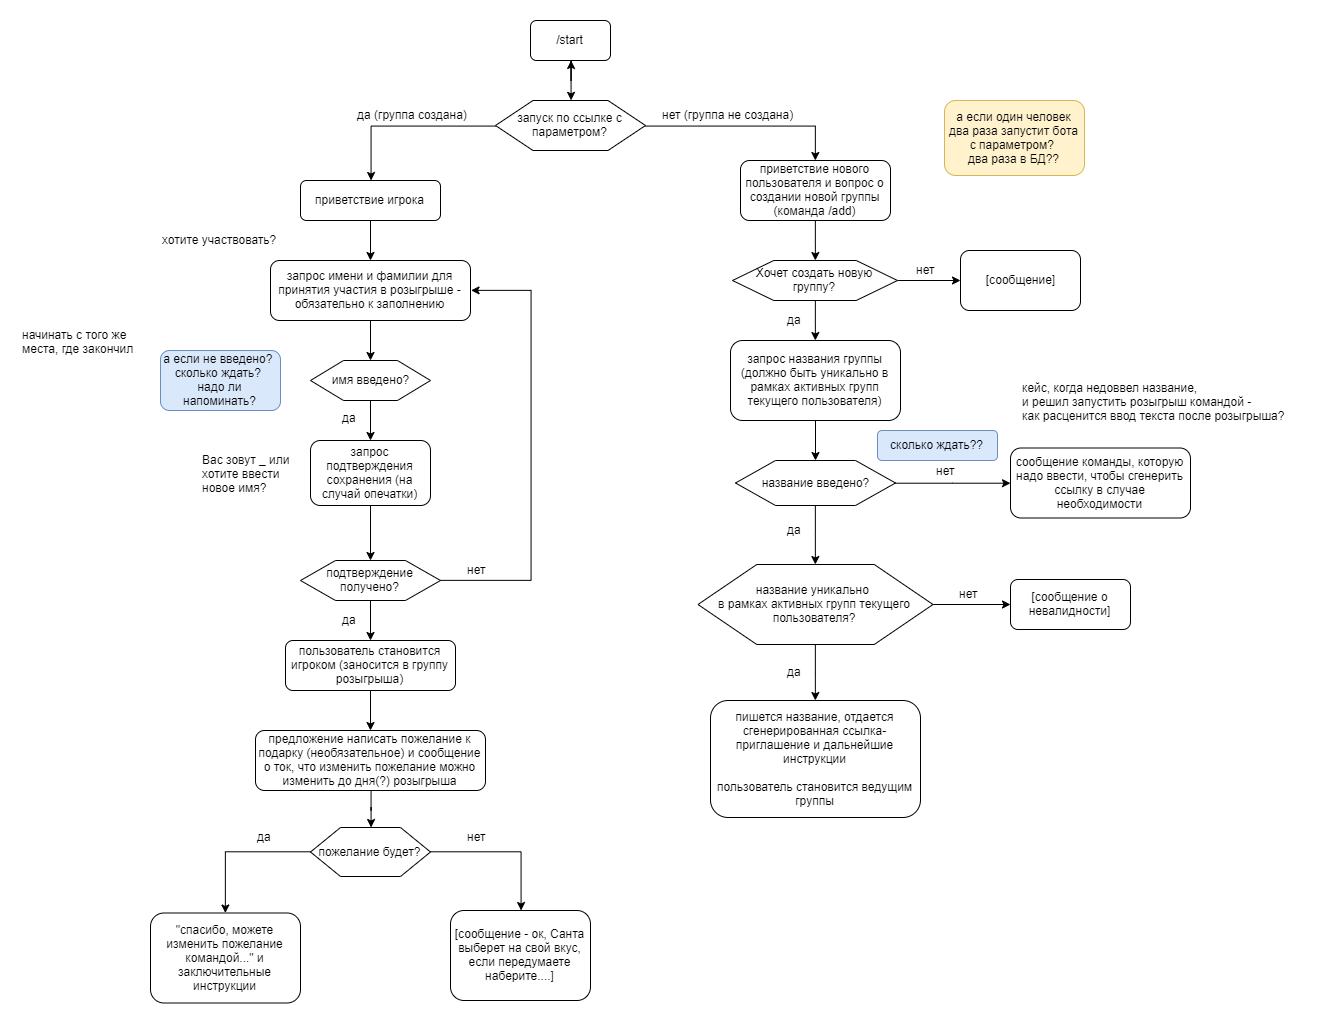

The diagram above was exported from draw.io. Its source (the exported page's mxGraphModel, read from the mxfile embedded in the PNG):
<mxGraphModel dx="2038" dy="623" grid="1" gridSize="10" guides="1" tooltips="1" connect="1" arrows="1" fold="1" page="1" pageScale="1" pageWidth="827" pageHeight="1169" math="0" shadow="0">
  <root>
    <mxCell id="0" />
    <mxCell id="1" parent="0" />
    <mxCell id="rj8ROHpwIhger_OW1T_3-5" value="" style="edgeStyle=orthogonalEdgeStyle;rounded=0;orthogonalLoop=1;jettySize=auto;html=1;entryX=0.5;entryY=0;entryDx=0;entryDy=0;" parent="1" source="rj8ROHpwIhger_OW1T_3-1" target="rj8ROHpwIhger_OW1T_3-3" edge="1">
      <mxGeometry relative="1" as="geometry" />
    </mxCell>
    <mxCell id="rj8ROHpwIhger_OW1T_3-1" value="/start" style="rounded=1;whiteSpace=wrap;html=1;" parent="1" vertex="1">
      <mxGeometry x="360" y="40" width="80" height="40" as="geometry" />
    </mxCell>
    <mxCell id="rj8ROHpwIhger_OW1T_3-2" style="edgeStyle=orthogonalEdgeStyle;rounded=0;orthogonalLoop=1;jettySize=auto;html=1;exitX=0.5;exitY=1;exitDx=0;exitDy=0;" parent="1" source="rj8ROHpwIhger_OW1T_3-1" target="rj8ROHpwIhger_OW1T_3-1" edge="1">
      <mxGeometry relative="1" as="geometry" />
    </mxCell>
    <mxCell id="rj8ROHpwIhger_OW1T_3-14" value="" style="edgeStyle=orthogonalEdgeStyle;rounded=0;orthogonalLoop=1;jettySize=auto;html=1;" parent="1" source="rj8ROHpwIhger_OW1T_3-3" target="rj8ROHpwIhger_OW1T_3-8" edge="1">
      <mxGeometry relative="1" as="geometry">
        <mxPoint x="555" y="145" as="targetPoint" />
      </mxGeometry>
    </mxCell>
    <mxCell id="rj8ROHpwIhger_OW1T_3-52" value="" style="edgeStyle=orthogonalEdgeStyle;rounded=0;orthogonalLoop=1;jettySize=auto;html=1;" parent="1" source="rj8ROHpwIhger_OW1T_3-3" target="rj8ROHpwIhger_OW1T_3-34" edge="1">
      <mxGeometry relative="1" as="geometry" />
    </mxCell>
    <mxCell id="rj8ROHpwIhger_OW1T_3-3" value="запуск по ссылке с параметром?" style="shape=hexagon;perimeter=hexagonPerimeter2;whiteSpace=wrap;html=1;" parent="1" vertex="1">
      <mxGeometry x="325" y="120" width="150" height="50" as="geometry" />
    </mxCell>
    <mxCell id="fWbfj9fcD9888WQdxxLS-7" value="" style="edgeStyle=orthogonalEdgeStyle;rounded=0;orthogonalLoop=1;jettySize=auto;html=1;fontColor=#000000;" parent="1" source="rj8ROHpwIhger_OW1T_3-8" target="fWbfj9fcD9888WQdxxLS-6" edge="1">
      <mxGeometry relative="1" as="geometry" />
    </mxCell>
    <mxCell id="rj8ROHpwIhger_OW1T_3-8" value="&lt;span style=&quot;white-space: normal&quot;&gt;приветствие нового пользователя и вопрос о создании новой группы (команда /add)&lt;/span&gt;" style="rounded=1;whiteSpace=wrap;html=1;" parent="1" vertex="1">
      <mxGeometry x="570" y="180" width="150" height="60" as="geometry" />
    </mxCell>
    <mxCell id="rj8ROHpwIhger_OW1T_3-16" value="да (группа создана)" style="text;html=1;resizable=0;points=[];autosize=1;align=left;verticalAlign=top;spacingTop=-4;" parent="1" vertex="1">
      <mxGeometry x="185" y="125" width="130" height="20" as="geometry" />
    </mxCell>
    <mxCell id="rj8ROHpwIhger_OW1T_3-17" value="нет (группа не создана)" style="text;html=1;resizable=0;points=[];autosize=1;align=left;verticalAlign=top;spacingTop=-4;" parent="1" vertex="1">
      <mxGeometry x="490" y="125" width="150" height="20" as="geometry" />
    </mxCell>
    <mxCell id="rj8ROHpwIhger_OW1T_3-53" value="" style="edgeStyle=orthogonalEdgeStyle;rounded=0;orthogonalLoop=1;jettySize=auto;html=1;" parent="1" source="rj8ROHpwIhger_OW1T_3-34" target="rj8ROHpwIhger_OW1T_3-44" edge="1">
      <mxGeometry relative="1" as="geometry" />
    </mxCell>
    <mxCell id="rj8ROHpwIhger_OW1T_3-34" value="приветствие игрока" style="rounded=1;whiteSpace=wrap;html=1;" parent="1" vertex="1">
      <mxGeometry x="130" y="200" width="140" height="40" as="geometry" />
    </mxCell>
    <mxCell id="rj8ROHpwIhger_OW1T_3-43" value="" style="edgeStyle=orthogonalEdgeStyle;rounded=0;orthogonalLoop=1;jettySize=auto;html=1;" parent="1" source="rj8ROHpwIhger_OW1T_3-44" target="rj8ROHpwIhger_OW1T_3-47" edge="1">
      <mxGeometry relative="1" as="geometry" />
    </mxCell>
    <mxCell id="rj8ROHpwIhger_OW1T_3-44" value="запрос имени и фамилии для принятия участия в розыгрыше - обязательно к заполнению" style="rounded=1;whiteSpace=wrap;html=1;" parent="1" vertex="1">
      <mxGeometry x="100" y="280" width="200" height="60" as="geometry" />
    </mxCell>
    <mxCell id="rj8ROHpwIhger_OW1T_3-98" value="" style="edgeStyle=orthogonalEdgeStyle;rounded=0;orthogonalLoop=1;jettySize=auto;html=1;" parent="1" source="rj8ROHpwIhger_OW1T_3-47" target="rj8ROHpwIhger_OW1T_3-97" edge="1">
      <mxGeometry relative="1" as="geometry" />
    </mxCell>
    <mxCell id="rj8ROHpwIhger_OW1T_3-47" value="имя введено?" style="shape=hexagon;perimeter=hexagonPerimeter2;whiteSpace=wrap;html=1;size=0.275;" parent="1" vertex="1">
      <mxGeometry x="140" y="380" width="120" height="40" as="geometry" />
    </mxCell>
    <mxCell id="rj8ROHpwIhger_OW1T_3-91" value="" style="edgeStyle=orthogonalEdgeStyle;rounded=0;orthogonalLoop=1;jettySize=auto;html=1;" parent="1" target="rj8ROHpwIhger_OW1T_3-81" edge="1">
      <mxGeometry relative="1" as="geometry">
        <mxPoint x="200" y="680" as="sourcePoint" />
      </mxGeometry>
    </mxCell>
    <mxCell id="rj8ROHpwIhger_OW1T_3-48" value="пользователь становится игроком (заносится в группу розыгрыша)" style="rounded=1;whiteSpace=wrap;html=1;" parent="1" vertex="1">
      <mxGeometry x="115" y="660" width="170" height="50" as="geometry" />
    </mxCell>
    <mxCell id="rj8ROHpwIhger_OW1T_3-49" value="да" style="text;html=1;resizable=0;points=[];autosize=1;align=left;verticalAlign=top;spacingTop=-4;" parent="1" vertex="1">
      <mxGeometry x="170" y="427.5" width="30" height="20" as="geometry" />
    </mxCell>
    <mxCell id="rj8ROHpwIhger_OW1T_3-57" value="&quot;спасибо, можете изменить пожелание командой...&quot; и заключительные инструкции" style="rounded=1;whiteSpace=wrap;html=1;" parent="1" vertex="1">
      <mxGeometry x="-20" y="932.5" width="150" height="90" as="geometry" />
    </mxCell>
    <mxCell id="rj8ROHpwIhger_OW1T_3-90" value="" style="edgeStyle=orthogonalEdgeStyle;rounded=0;orthogonalLoop=1;jettySize=auto;html=1;exitX=1;exitY=0.5;exitDx=0;exitDy=0;" parent="1" source="fWbfj9fcD9888WQdxxLS-8" target="rj8ROHpwIhger_OW1T_3-63" edge="1">
      <mxGeometry relative="1" as="geometry">
        <mxPoint x="830" y="830" as="sourcePoint" />
      </mxGeometry>
    </mxCell>
    <mxCell id="rj8ROHpwIhger_OW1T_3-62" value="пишется название, отдается сгенерированная ссылка- приглашение и дальнейшие инструкции&lt;br&gt;&lt;br&gt;пользователь становится ведущим группы" style="rounded=1;whiteSpace=wrap;html=1;" parent="1" vertex="1">
      <mxGeometry x="540" y="720" width="210" height="117" as="geometry" />
    </mxCell>
    <mxCell id="rj8ROHpwIhger_OW1T_3-63" value="сообщение команды, которую надо ввести, чтобы сгенерить ссылку в случае необходимости" style="rounded=1;whiteSpace=wrap;html=1;" parent="1" vertex="1">
      <mxGeometry x="840" y="467.5" width="180" height="70" as="geometry" />
    </mxCell>
    <mxCell id="rj8ROHpwIhger_OW1T_3-85" value="" style="edgeStyle=orthogonalEdgeStyle;rounded=0;orthogonalLoop=1;jettySize=auto;html=1;" parent="1" source="rj8ROHpwIhger_OW1T_3-81" target="rj8ROHpwIhger_OW1T_3-83" edge="1">
      <mxGeometry relative="1" as="geometry" />
    </mxCell>
    <mxCell id="rj8ROHpwIhger_OW1T_3-81" value="предложение написать пожелание к подарку (необязательное) и сообщение о ток, что изменить пожелание можно изменить до дня(?) розыгрыша" style="rounded=1;whiteSpace=wrap;html=1;" parent="1" vertex="1">
      <mxGeometry x="85" y="750" width="230" height="60" as="geometry" />
    </mxCell>
    <mxCell id="rj8ROHpwIhger_OW1T_3-86" value="" style="edgeStyle=orthogonalEdgeStyle;rounded=0;orthogonalLoop=1;jettySize=auto;html=1;" parent="1" source="rj8ROHpwIhger_OW1T_3-83" target="rj8ROHpwIhger_OW1T_3-57" edge="1">
      <mxGeometry relative="1" as="geometry" />
    </mxCell>
    <mxCell id="fWbfj9fcD9888WQdxxLS-37" value="" style="edgeStyle=orthogonalEdgeStyle;rounded=0;orthogonalLoop=1;jettySize=auto;html=1;strokeColor=#000000;fontColor=#000000;" parent="1" source="rj8ROHpwIhger_OW1T_3-83" target="fWbfj9fcD9888WQdxxLS-36" edge="1">
      <mxGeometry relative="1" as="geometry" />
    </mxCell>
    <mxCell id="rj8ROHpwIhger_OW1T_3-83" value="пожелание будет?" style="shape=hexagon;perimeter=hexagonPerimeter2;whiteSpace=wrap;html=1;" parent="1" vertex="1">
      <mxGeometry x="140" y="847" width="120" height="49" as="geometry" />
    </mxCell>
    <mxCell id="rj8ROHpwIhger_OW1T_3-87" value="да" style="text;html=1;resizable=0;points=[];autosize=1;align=left;verticalAlign=top;spacingTop=-4;" parent="1" vertex="1">
      <mxGeometry x="85" y="847" width="30" height="20" as="geometry" />
    </mxCell>
    <mxCell id="rj8ROHpwIhger_OW1T_3-128" value="&lt;span style=&quot;text-align: left&quot;&gt;а если не введено?&amp;nbsp;&lt;/span&gt;&lt;br style=&quot;text-align: left&quot;&gt;&lt;span style=&quot;text-align: left&quot;&gt;сколько ждать?&amp;nbsp;&lt;/span&gt;&lt;br style=&quot;text-align: left&quot;&gt;&lt;span style=&quot;text-align: left&quot;&gt;надо ли напоминать?&lt;/span&gt;" style="rounded=1;whiteSpace=wrap;html=1;fillColor=#dae8fc;strokeColor=#6c8ebf;" parent="1" vertex="1">
      <mxGeometry x="-10" y="370" width="120" height="60" as="geometry" />
    </mxCell>
    <mxCell id="rj8ROHpwIhger_OW1T_3-103" value="" style="edgeStyle=orthogonalEdgeStyle;rounded=0;orthogonalLoop=1;jettySize=auto;html=1;" parent="1" source="rj8ROHpwIhger_OW1T_3-97" target="rj8ROHpwIhger_OW1T_3-102" edge="1">
      <mxGeometry relative="1" as="geometry" />
    </mxCell>
    <mxCell id="rj8ROHpwIhger_OW1T_3-97" value="запрос подтверждения сохранения (на случай опечатки)" style="rounded=1;whiteSpace=wrap;html=1;" parent="1" vertex="1">
      <mxGeometry x="140" y="460" width="120" height="65" as="geometry" />
    </mxCell>
    <mxCell id="rj8ROHpwIhger_OW1T_3-108" value="" style="edgeStyle=orthogonalEdgeStyle;rounded=0;orthogonalLoop=1;jettySize=auto;html=1;" parent="1" source="rj8ROHpwIhger_OW1T_3-102" target="rj8ROHpwIhger_OW1T_3-48" edge="1">
      <mxGeometry relative="1" as="geometry" />
    </mxCell>
    <mxCell id="rj8ROHpwIhger_OW1T_3-117" style="edgeStyle=orthogonalEdgeStyle;rounded=0;orthogonalLoop=1;jettySize=auto;html=1;exitX=0;exitY=0.5;exitDx=0;exitDy=0;" parent="1" source="rj8ROHpwIhger_OW1T_3-102" edge="1">
      <mxGeometry relative="1" as="geometry">
        <mxPoint x="300" y="310" as="targetPoint" />
        <Array as="points">
          <mxPoint x="360" y="600" />
          <mxPoint x="360" y="310" />
        </Array>
      </mxGeometry>
    </mxCell>
    <mxCell id="rj8ROHpwIhger_OW1T_3-102" value="подтверждение получено?" style="shape=hexagon;perimeter=hexagonPerimeter2;whiteSpace=wrap;html=1;" parent="1" vertex="1">
      <mxGeometry x="130" y="580" width="140" height="40" as="geometry" />
    </mxCell>
    <mxCell id="rj8ROHpwIhger_OW1T_3-109" value="да" style="text;html=1;resizable=0;points=[];autosize=1;align=left;verticalAlign=top;spacingTop=-4;" parent="1" vertex="1">
      <mxGeometry x="170" y="630" width="30" height="20" as="geometry" />
    </mxCell>
    <mxCell id="rj8ROHpwIhger_OW1T_3-118" value="нет" style="text;html=1;resizable=0;points=[];autosize=1;align=left;verticalAlign=top;spacingTop=-4;" parent="1" vertex="1">
      <mxGeometry x="295" y="580" width="30" height="20" as="geometry" />
    </mxCell>
    <mxCell id="rj8ROHpwIhger_OW1T_3-124" value="Вас зовут _ или&amp;nbsp;&lt;br&gt;хотите ввести&amp;nbsp;&lt;br&gt;новое имя?" style="text;html=1;resizable=0;points=[];autosize=1;align=left;verticalAlign=top;spacingTop=-4;fontColor=#000000;" parent="1" vertex="1">
      <mxGeometry x="30" y="470" width="110" height="40" as="geometry" />
    </mxCell>
    <mxCell id="fWbfj9fcD9888WQdxxLS-1" value="хотите участвовать?" style="text;html=1;resizable=0;points=[];autosize=1;align=left;verticalAlign=top;spacingTop=-4;fontColor=#000000;" parent="1" vertex="1">
      <mxGeometry x="-10" y="250" width="130" height="20" as="geometry" />
    </mxCell>
    <mxCell id="fWbfj9fcD9888WQdxxLS-11" value="" style="edgeStyle=orthogonalEdgeStyle;rounded=0;orthogonalLoop=1;jettySize=auto;html=1;fontColor=#000000;" parent="1" source="fWbfj9fcD9888WQdxxLS-5" target="fWbfj9fcD9888WQdxxLS-8" edge="1">
      <mxGeometry relative="1" as="geometry" />
    </mxCell>
    <mxCell id="fWbfj9fcD9888WQdxxLS-5" value="запрос названия группы (должно быть уникально в рамках активных групп текущего пользователя)" style="rounded=1;whiteSpace=wrap;html=1;strokeColor=#000000;fontColor=#000000;" parent="1" vertex="1">
      <mxGeometry x="560" y="360" width="170" height="80" as="geometry" />
    </mxCell>
    <mxCell id="fWbfj9fcD9888WQdxxLS-9" value="" style="edgeStyle=orthogonalEdgeStyle;rounded=0;orthogonalLoop=1;jettySize=auto;html=1;fontColor=#000000;" parent="1" source="fWbfj9fcD9888WQdxxLS-6" target="fWbfj9fcD9888WQdxxLS-5" edge="1">
      <mxGeometry relative="1" as="geometry" />
    </mxCell>
    <mxCell id="fWbfj9fcD9888WQdxxLS-16" value="" style="edgeStyle=orthogonalEdgeStyle;rounded=0;orthogonalLoop=1;jettySize=auto;html=1;fontColor=#000000;" parent="1" source="fWbfj9fcD9888WQdxxLS-6" target="fWbfj9fcD9888WQdxxLS-13" edge="1">
      <mxGeometry relative="1" as="geometry" />
    </mxCell>
    <mxCell id="fWbfj9fcD9888WQdxxLS-6" value="Хочет создать новую группу?" style="shape=hexagon;perimeter=hexagonPerimeter2;whiteSpace=wrap;html=1;strokeColor=#000000;fontColor=#000000;" parent="1" vertex="1">
      <mxGeometry x="562" y="280" width="165" height="40" as="geometry" />
    </mxCell>
    <mxCell id="fWbfj9fcD9888WQdxxLS-21" value="" style="edgeStyle=orthogonalEdgeStyle;rounded=0;orthogonalLoop=1;jettySize=auto;html=1;fontColor=#000000;" parent="1" source="fWbfj9fcD9888WQdxxLS-8" target="fWbfj9fcD9888WQdxxLS-20" edge="1">
      <mxGeometry relative="1" as="geometry" />
    </mxCell>
    <mxCell id="fWbfj9fcD9888WQdxxLS-8" value="название введено?" style="shape=hexagon;perimeter=hexagonPerimeter2;whiteSpace=wrap;html=1;strokeColor=#000000;fontColor=#000000;" parent="1" vertex="1">
      <mxGeometry x="565" y="480" width="160" height="45" as="geometry" />
    </mxCell>
    <mxCell id="fWbfj9fcD9888WQdxxLS-10" value="кейс, когда недоввел название, &lt;br&gt;и решил запустить розыгрыш командой -&lt;br&gt;как расценится ввод текста после розыгрыша?" style="text;html=1;resizable=0;points=[];autosize=1;align=left;verticalAlign=top;spacingTop=-4;fontColor=#000000;" parent="1" vertex="1">
      <mxGeometry x="850" y="397.5" width="280" height="40" as="geometry" />
    </mxCell>
    <mxCell id="fWbfj9fcD9888WQdxxLS-12" value="да" style="text;html=1;resizable=0;points=[];autosize=1;align=left;verticalAlign=top;spacingTop=-4;fontColor=#000000;" parent="1" vertex="1">
      <mxGeometry x="614.5" y="330" width="30" height="20" as="geometry" />
    </mxCell>
    <mxCell id="fWbfj9fcD9888WQdxxLS-13" value="[сообщение]" style="rounded=1;whiteSpace=wrap;html=1;strokeColor=#000000;fontColor=#000000;" parent="1" vertex="1">
      <mxGeometry x="790" y="270" width="120" height="60" as="geometry" />
    </mxCell>
    <mxCell id="fWbfj9fcD9888WQdxxLS-17" value="нет" style="text;html=1;resizable=0;points=[];autosize=1;align=left;verticalAlign=top;spacingTop=-4;fontColor=#000000;" parent="1" vertex="1">
      <mxGeometry x="744" y="280" width="30" height="20" as="geometry" />
    </mxCell>
    <mxCell id="fWbfj9fcD9888WQdxxLS-23" value="" style="edgeStyle=orthogonalEdgeStyle;rounded=0;orthogonalLoop=1;jettySize=auto;html=1;fontColor=#000000;" parent="1" source="fWbfj9fcD9888WQdxxLS-20" target="rj8ROHpwIhger_OW1T_3-62" edge="1">
      <mxGeometry relative="1" as="geometry" />
    </mxCell>
    <mxCell id="fWbfj9fcD9888WQdxxLS-29" value="" style="edgeStyle=orthogonalEdgeStyle;rounded=0;orthogonalLoop=1;jettySize=auto;html=1;fontColor=#000000;" parent="1" source="fWbfj9fcD9888WQdxxLS-20" target="fWbfj9fcD9888WQdxxLS-25" edge="1">
      <mxGeometry relative="1" as="geometry" />
    </mxCell>
    <mxCell id="fWbfj9fcD9888WQdxxLS-20" value="название уникально &lt;br&gt;в рамках активных групп текущего пользователя?" style="shape=hexagon;perimeter=hexagonPerimeter2;whiteSpace=wrap;html=1;strokeColor=#000000;fontColor=#000000;" parent="1" vertex="1">
      <mxGeometry x="527.5" y="584" width="235" height="80" as="geometry" />
    </mxCell>
    <mxCell id="fWbfj9fcD9888WQdxxLS-22" value="да" style="text;html=1;resizable=0;points=[];autosize=1;align=left;verticalAlign=top;spacingTop=-4;fontColor=#000000;" parent="1" vertex="1">
      <mxGeometry x="614.5" y="540" width="30" height="20" as="geometry" />
    </mxCell>
    <mxCell id="fWbfj9fcD9888WQdxxLS-24" value="да" style="text;html=1;resizable=0;points=[];autosize=1;align=left;verticalAlign=top;spacingTop=-4;fontColor=#000000;" parent="1" vertex="1">
      <mxGeometry x="614.5" y="682" width="30" height="20" as="geometry" />
    </mxCell>
    <mxCell id="fWbfj9fcD9888WQdxxLS-25" value="[сообщение о невалидности]" style="rounded=1;whiteSpace=wrap;html=1;strokeColor=#000000;fontColor=#000000;" parent="1" vertex="1">
      <mxGeometry x="840" y="599" width="120" height="50" as="geometry" />
    </mxCell>
    <mxCell id="fWbfj9fcD9888WQdxxLS-30" value="нет" style="text;html=1;resizable=0;points=[];autosize=1;align=left;verticalAlign=top;spacingTop=-4;fontColor=#000000;" parent="1" vertex="1">
      <mxGeometry x="786.5" y="604" width="30" height="20" as="geometry" />
    </mxCell>
    <mxCell id="fWbfj9fcD9888WQdxxLS-31" value="нет" style="text;html=1;resizable=0;points=[];autosize=1;align=left;verticalAlign=top;spacingTop=-4;fontColor=#000000;" parent="1" vertex="1">
      <mxGeometry x="764" y="481" width="30" height="20" as="geometry" />
    </mxCell>
    <mxCell id="fWbfj9fcD9888WQdxxLS-32" value="сколько ждать??" style="rounded=1;whiteSpace=wrap;html=1;strokeColor=#6c8ebf;fillColor=#dae8fc;" parent="1" vertex="1">
      <mxGeometry x="707" y="450" width="120" height="30" as="geometry" />
    </mxCell>
    <mxCell id="fWbfj9fcD9888WQdxxLS-36" value="[сообщение - ок, Санта выберет на свой вкус, если передумаете наберите....]" style="rounded=1;whiteSpace=wrap;html=1;strokeColor=#000000;fontColor=#000000;" parent="1" vertex="1">
      <mxGeometry x="280" y="930" width="140" height="90" as="geometry" />
    </mxCell>
    <mxCell id="fWbfj9fcD9888WQdxxLS-38" value="нет" style="text;html=1;resizable=0;points=[];autosize=1;align=left;verticalAlign=top;spacingTop=-4;fontColor=#000000;" parent="1" vertex="1">
      <mxGeometry x="295" y="847" width="30" height="20" as="geometry" />
    </mxCell>
    <mxCell id="jvJ5NEhQUfOaw6DJxCdt-2" value="&lt;span style=&quot;text-align: left&quot;&gt;а если один человек два раза запустит бота с параметром?&amp;nbsp;&lt;/span&gt;&lt;br style=&quot;text-align: left&quot;&gt;&lt;span style=&quot;text-align: left&quot;&gt;два раза в БД??&lt;/span&gt;" style="rounded=1;whiteSpace=wrap;html=1;fillColor=#fff2cc;strokeColor=#d6b656;" parent="1" vertex="1">
      <mxGeometry x="774" y="120" width="140" height="75" as="geometry" />
    </mxCell>
    <mxCell id="jvJ5NEhQUfOaw6DJxCdt-3" value="начинать с того же&lt;br&gt;места, где закончил" style="text;html=1;resizable=0;points=[];autosize=1;align=left;verticalAlign=top;spacingTop=-4;" parent="1" vertex="1">
      <mxGeometry x="-150" y="345" width="130" height="30" as="geometry" />
    </mxCell>
  </root>
</mxGraphModel>